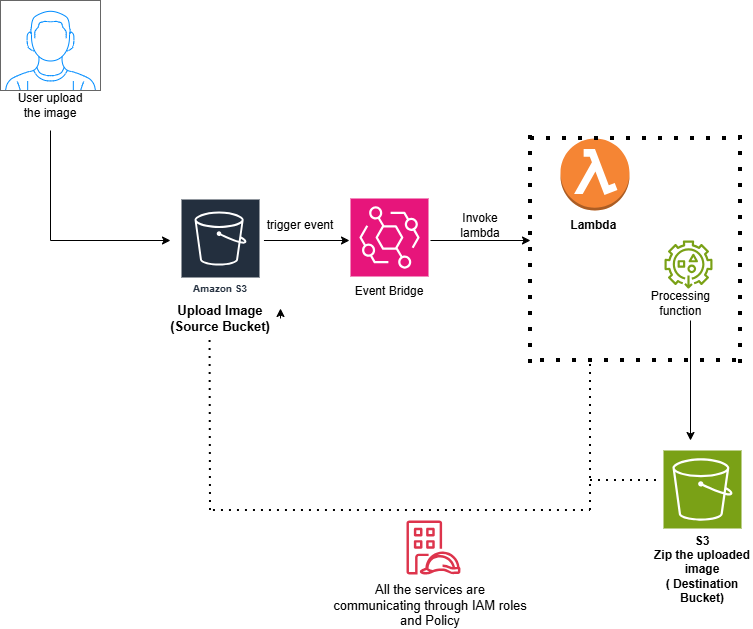

The diagram above was exported from draw.io. Its source (the exported page's mxGraphModel, read from the mxfile embedded in the PNG):
<mxGraphModel dx="1042" dy="562" grid="1" gridSize="10" guides="1" tooltips="1" connect="1" arrows="1" fold="1" page="1" pageScale="1" pageWidth="850" pageHeight="1100" math="0" shadow="0">
  <root>
    <mxCell id="0" />
    <mxCell id="1" parent="0" />
    <mxCell id="gy2dzrr51E9v8TRpRNz4-1" parent="1" style="verticalLabelPosition=bottom;shadow=0;dashed=0;align=center;html=1;verticalAlign=top;strokeWidth=1;shape=mxgraph.mockup.containers.userMale;strokeColor=#666666;strokeColor2=#008cff;" value="" vertex="1">
      <mxGeometry height="90" width="100" x="70" y="40" as="geometry" />
    </mxCell>
    <mxCell id="gy2dzrr51E9v8TRpRNz4-3" parent="1" style="sketch=0;outlineConnect=0;fontColor=#232F3E;gradientColor=none;strokeColor=#ffffff;fillColor=#232F3E;dashed=0;verticalLabelPosition=middle;verticalAlign=bottom;align=center;html=1;whiteSpace=wrap;fontSize=10;fontStyle=1;spacing=3;shape=mxgraph.aws4.productIcon;prIcon=mxgraph.aws4.s3;" value="Amazon S3" vertex="1">
      <mxGeometry height="100" width="80" x="250" y="238" as="geometry" />
    </mxCell>
    <mxCell id="gy2dzrr51E9v8TRpRNz4-4" parent="1" style="text;html=1;whiteSpace=wrap;strokeColor=none;fillColor=none;align=center;verticalAlign=middle;rounded=0;" value="&lt;div&gt;&lt;span style=&quot;font-size: 13px;&quot;&gt;&lt;b&gt;Upload Image&lt;/b&gt;&lt;/span&gt;&lt;/div&gt;&lt;span style=&quot;font-size: 13px;&quot;&gt;&lt;b&gt;(Source Bucket)&lt;/b&gt;&lt;/span&gt;" vertex="1">
      <mxGeometry height="40" width="120" x="230" y="338" as="geometry" />
    </mxCell>
    <mxCell id="gy2dzrr51E9v8TRpRNz4-8" parent="1" style="outlineConnect=0;dashed=0;verticalLabelPosition=bottom;verticalAlign=top;align=center;html=1;shape=mxgraph.aws3.lambda_function;fillColor=#F58534;gradientColor=none;" value="" vertex="1">
      <mxGeometry height="72" width="69" x="630" y="178" as="geometry" />
    </mxCell>
    <mxCell id="gy2dzrr51E9v8TRpRNz4-13" edge="1" parent="1" style="endArrow=none;html=1;rounded=0;" value="">
      <mxGeometry height="50" relative="1" width="50" as="geometry">
        <mxPoint x="120" y="170" as="sourcePoint" />
        <mxPoint x="120" y="280" as="targetPoint" />
      </mxGeometry>
    </mxCell>
    <mxCell id="gy2dzrr51E9v8TRpRNz4-14" edge="1" parent="1" style="endArrow=classic;html=1;rounded=0;" value="">
      <mxGeometry height="50" relative="1" width="50" as="geometry">
        <mxPoint x="120" y="280" as="sourcePoint" />
        <mxPoint x="240" y="280" as="targetPoint" />
      </mxGeometry>
    </mxCell>
    <mxCell id="gy2dzrr51E9v8TRpRNz4-15" edge="1" parent="1" style="endArrow=classic;html=1;rounded=0;" value="">
      <mxGeometry height="50" relative="1" width="50" as="geometry">
        <mxPoint x="333.45" y="280" as="sourcePoint" />
        <mxPoint x="418.99999999999994" y="280" as="targetPoint" />
      </mxGeometry>
    </mxCell>
    <mxCell id="gy2dzrr51E9v8TRpRNz4-17" parent="1" style="sketch=0;points=[[0,0,0],[0.25,0,0],[0.5,0,0],[0.75,0,0],[1,0,0],[0,1,0],[0.25,1,0],[0.5,1,0],[0.75,1,0],[1,1,0],[0,0.25,0],[0,0.5,0],[0,0.75,0],[1,0.25,0],[1,0.5,0],[1,0.75,0]];outlineConnect=0;fontColor=#232F3E;fillColor=#E7157B;strokeColor=#ffffff;dashed=0;verticalLabelPosition=bottom;verticalAlign=top;align=center;html=1;fontSize=12;fontStyle=0;aspect=fixed;shape=mxgraph.aws4.resourceIcon;resIcon=mxgraph.aws4.eventbridge;" value="" vertex="1">
      <mxGeometry height="78" width="78" x="420" y="238" as="geometry" />
    </mxCell>
    <mxCell id="gy2dzrr51E9v8TRpRNz4-18" parent="1" style="text;html=1;whiteSpace=wrap;strokeColor=none;fillColor=none;align=center;verticalAlign=middle;rounded=0;" value="Event Bridge" vertex="1">
      <mxGeometry height="30" width="80" x="419" y="316" as="geometry" />
    </mxCell>
    <mxCell id="gy2dzrr51E9v8TRpRNz4-19" parent="1" style="text;html=1;whiteSpace=wrap;strokeColor=none;fillColor=none;align=center;verticalAlign=middle;rounded=0;" value="trigger event" vertex="1">
      <mxGeometry height="30" width="80" x="330" y="250" as="geometry" />
    </mxCell>
    <mxCell id="gy2dzrr51E9v8TRpRNz4-21" edge="1" parent="1" source="gy2dzrr51E9v8TRpRNz4-4" style="edgeStyle=orthogonalEdgeStyle;rounded=0;orthogonalLoop=1;jettySize=auto;html=1;exitX=1;exitY=0.5;exitDx=0;exitDy=0;entryX=1;entryY=0.25;entryDx=0;entryDy=0;" target="gy2dzrr51E9v8TRpRNz4-4">
      <mxGeometry relative="1" as="geometry" />
    </mxCell>
    <mxCell id="gy2dzrr51E9v8TRpRNz4-26" parent="1" style="text;html=1;whiteSpace=wrap;strokeColor=none;fillColor=none;align=center;verticalAlign=middle;rounded=0;" value="User upload the image" vertex="1">
      <mxGeometry height="30" width="70" x="85" y="130" as="geometry" />
    </mxCell>
    <mxCell id="gy2dzrr51E9v8TRpRNz4-27" edge="1" parent="1" style="endArrow=none;dashed=1;html=1;dashPattern=1 3;strokeWidth=4;rounded=0;" value="">
      <mxGeometry height="50" relative="1" width="50" as="geometry">
        <mxPoint x="600" y="403" as="sourcePoint" />
        <mxPoint x="600" y="173" as="targetPoint" />
      </mxGeometry>
    </mxCell>
    <mxCell id="gy2dzrr51E9v8TRpRNz4-28" edge="1" parent="1" style="endArrow=none;dashed=1;html=1;dashPattern=1 3;strokeWidth=4;rounded=0;" value="">
      <mxGeometry height="50" relative="1" width="50" as="geometry">
        <mxPoint x="610" y="400" as="sourcePoint" />
        <mxPoint x="810" y="400" as="targetPoint" />
      </mxGeometry>
    </mxCell>
    <mxCell id="gy2dzrr51E9v8TRpRNz4-29" edge="1" parent="1" style="endArrow=none;dashed=1;html=1;dashPattern=1 3;strokeWidth=4;rounded=0;" value="">
      <mxGeometry height="50" relative="1" width="50" as="geometry">
        <mxPoint x="810" y="403" as="sourcePoint" />
        <mxPoint x="810" y="173" as="targetPoint" />
      </mxGeometry>
    </mxCell>
    <mxCell id="gy2dzrr51E9v8TRpRNz4-30" edge="1" parent="1" style="endArrow=none;dashed=1;html=1;dashPattern=1 3;strokeWidth=4;rounded=0;" value="">
      <mxGeometry height="50" relative="1" width="50" as="geometry">
        <mxPoint x="600" y="178" as="sourcePoint" />
        <mxPoint x="810" y="178" as="targetPoint" />
      </mxGeometry>
    </mxCell>
    <mxCell id="gy2dzrr51E9v8TRpRNz4-31" parent="1" style="text;html=1;whiteSpace=wrap;strokeColor=none;fillColor=none;align=center;verticalAlign=middle;rounded=0;" value="&lt;b&gt;Lambda&amp;nbsp;&lt;/b&gt;" vertex="1">
      <mxGeometry height="30" width="60" x="634.5" y="250" as="geometry" />
    </mxCell>
    <mxCell id="gy2dzrr51E9v8TRpRNz4-32" parent="1" style="sketch=0;outlineConnect=0;fontColor=#232F3E;gradientColor=none;fillColor=#7AA116;strokeColor=none;dashed=0;verticalLabelPosition=bottom;verticalAlign=top;align=center;html=1;fontSize=12;fontStyle=0;aspect=fixed;pointerEvents=1;shape=mxgraph.aws4.s3_object_lambda_access_points;" value="" vertex="1">
      <mxGeometry height="48" width="48" x="734" y="280" as="geometry" />
    </mxCell>
    <mxCell id="gy2dzrr51E9v8TRpRNz4-33" parent="1" style="text;html=1;whiteSpace=wrap;strokeColor=none;fillColor=none;align=center;verticalAlign=middle;rounded=0;" value="Processing&amp;nbsp; function&amp;nbsp;" vertex="1">
      <mxGeometry height="30" width="60" x="722" y="328" as="geometry" />
    </mxCell>
    <mxCell id="gy2dzrr51E9v8TRpRNz4-34" edge="1" parent="1" style="endArrow=classic;html=1;rounded=0;" value="">
      <mxGeometry height="50" relative="1" width="50" as="geometry">
        <mxPoint x="500" y="280" as="sourcePoint" />
        <mxPoint x="600" y="280" as="targetPoint" />
      </mxGeometry>
    </mxCell>
    <mxCell id="gy2dzrr51E9v8TRpRNz4-39" parent="1" style="text;html=1;whiteSpace=wrap;strokeColor=none;fillColor=none;align=center;verticalAlign=middle;rounded=0;" value="Invoke lambda" vertex="1">
      <mxGeometry height="30" width="60" x="520" y="250" as="geometry" />
    </mxCell>
    <mxCell id="gy2dzrr51E9v8TRpRNz4-41" parent="1" style="sketch=0;points=[[0,0,0],[0.25,0,0],[0.5,0,0],[0.75,0,0],[1,0,0],[0,1,0],[0.25,1,0],[0.5,1,0],[0.75,1,0],[1,1,0],[0,0.25,0],[0,0.5,0],[0,0.75,0],[1,0.25,0],[1,0.5,0],[1,0.75,0]];outlineConnect=0;fontColor=#232F3E;fillColor=#7AA116;strokeColor=#ffffff;dashed=0;verticalLabelPosition=bottom;verticalAlign=top;align=center;html=1;fontSize=12;fontStyle=0;aspect=fixed;shape=mxgraph.aws4.resourceIcon;resIcon=mxgraph.aws4.s3;" value="" vertex="1">
      <mxGeometry height="78" width="78" x="733" y="490" as="geometry" />
    </mxCell>
    <mxCell id="gy2dzrr51E9v8TRpRNz4-42" edge="1" parent="1" style="endArrow=classic;html=1;rounded=0;" value="">
      <mxGeometry height="50" relative="1" width="50" as="geometry">
        <mxPoint x="760" y="360" as="sourcePoint" />
        <mxPoint x="760" y="480" as="targetPoint" />
      </mxGeometry>
    </mxCell>
    <mxCell id="gy2dzrr51E9v8TRpRNz4-43" parent="1" style="text;html=1;whiteSpace=wrap;strokeColor=none;fillColor=none;align=center;verticalAlign=middle;rounded=0;" value="&lt;b&gt;S3&lt;/b&gt;&lt;div&gt;&lt;b&gt;Zip the uploaded image&lt;/b&gt;&lt;/div&gt;&lt;div&gt;&lt;b&gt;( Destination Bucket)&lt;/b&gt;&lt;/div&gt;" vertex="1">
      <mxGeometry height="57" width="100" x="722" y="580" as="geometry" />
    </mxCell>
    <mxCell id="gy2dzrr51E9v8TRpRNz4-44" edge="1" parent="1" style="endArrow=none;dashed=1;html=1;dashPattern=1 3;strokeWidth=2;rounded=0;" value="">
      <mxGeometry height="50" relative="1" width="50" as="geometry">
        <mxPoint x="282.96" y="550" as="sourcePoint" />
        <mxPoint x="660" y="550" as="targetPoint" />
      </mxGeometry>
    </mxCell>
    <mxCell id="gy2dzrr51E9v8TRpRNz4-45" edge="1" parent="1" style="endArrow=none;dashed=1;html=1;dashPattern=1 3;strokeWidth=2;rounded=0;entryX=0.413;entryY=0.995;entryDx=0;entryDy=0;entryPerimeter=0;" target="gy2dzrr51E9v8TRpRNz4-4" value="">
      <mxGeometry height="50" relative="1" width="50" as="geometry">
        <mxPoint x="280" y="550" as="sourcePoint" />
        <mxPoint x="450" y="370" as="targetPoint" />
      </mxGeometry>
    </mxCell>
    <mxCell id="gy2dzrr51E9v8TRpRNz4-46" edge="1" parent="1" style="endArrow=none;dashed=1;html=1;dashPattern=1 3;strokeWidth=2;rounded=0;" value="">
      <mxGeometry height="50" relative="1" width="50" as="geometry">
        <mxPoint x="660" y="550" as="sourcePoint" />
        <mxPoint x="660" y="400" as="targetPoint" />
      </mxGeometry>
    </mxCell>
    <mxCell id="gy2dzrr51E9v8TRpRNz4-47" edge="1" parent="1" style="endArrow=none;dashed=1;html=1;dashPattern=1 3;strokeWidth=2;rounded=0;" value="">
      <mxGeometry height="50" relative="1" width="50" as="geometry">
        <mxPoint x="660" y="520" as="sourcePoint" />
        <mxPoint x="730" y="520" as="targetPoint" />
      </mxGeometry>
    </mxCell>
    <mxCell id="gy2dzrr51E9v8TRpRNz4-49" parent="1" style="text;html=1;whiteSpace=wrap;strokeColor=none;fillColor=none;align=center;verticalAlign=middle;rounded=0;" value="&lt;font style=&quot;font-size: 13px;&quot;&gt;All the services are communicating through IAM roles and Policy&lt;/font&gt;" vertex="1">
      <mxGeometry height="30" width="200" x="400" y="630" as="geometry" />
    </mxCell>
    <mxCell id="gy2dzrr51E9v8TRpRNz4-50" parent="1" style="sketch=0;outlineConnect=0;fontColor=#232F3E;gradientColor=none;fillColor=#DD344C;strokeColor=none;dashed=0;verticalLabelPosition=bottom;verticalAlign=top;align=center;html=1;fontSize=12;fontStyle=0;aspect=fixed;pointerEvents=1;shape=mxgraph.aws4.identity_access_management_iam_roles_anywhere;" value="" vertex="1">
      <mxGeometry height="54" width="54" x="476" y="560" as="geometry" />
    </mxCell>
  </root>
</mxGraphModel>